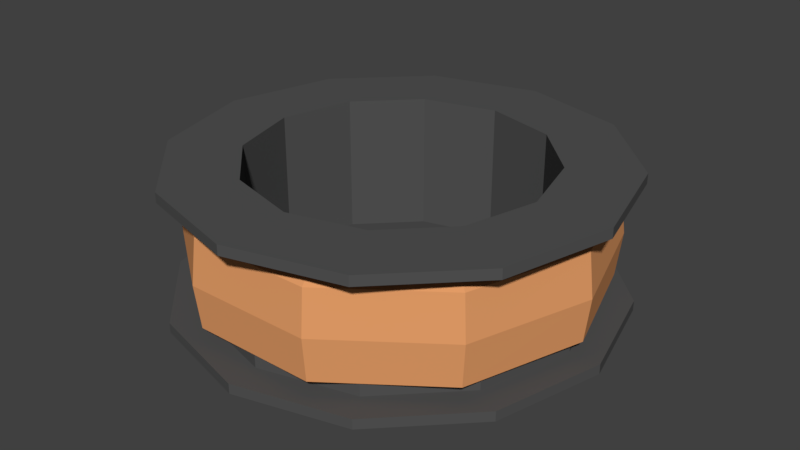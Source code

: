 # Source: CopperWire.blend  (saved by Blender 2.91.10; exported with 4.5.12 LTS)
import bpy
from mathutils import Matrix  # noqa: F401  (used for matrix-valued properties, if any)

bpy.ops.wm.read_factory_settings(use_empty=True)
scene = bpy.context.scene
scene.name = 'Scene'

# ---- collections
col_collection_1 = bpy.data.collections.new('Collection 1'); scene.collection.children.link(col_collection_1)

# ---- materials (node trees are filled in below, after node groups)
mat_copperwire = bpy.data.materials.new('CopperWire')
mat_copperwire.alpha_threshold = 0.0
mat_copperwire.use_transparent_shadow = False
mat_copperwire.diffuse_color = (0.8, 0.3474, 0.1393, 1.0)
mat_copperwire.roughness = 0.5
mat_copperwirespool = bpy.data.materials.new('CopperWireSpool')
mat_copperwirespool.alpha_threshold = 0.0
mat_copperwirespool.use_transparent_shadow = False
mat_copperwirespool.diffuse_color = (0.08714, 0.08714, 0.08714, 1.0)
mat_copperwirespool.roughness = 0.5

# ---- material node trees

# ---- world
world_world = bpy.data.worlds.new('World'); scene.world = world_world
world_world.color = (0.05088, 0.05088, 0.05088)
world_world.use_sun_shadow = False
world_world.sun_shadow_jitter_overblur = 0.0
world_world.cycles.sampling_method = 'MANUAL'

# ---- meshes
me_circle = bpy.data.meshes.new('Circle')
me_circle.from_pydata([(-0.07383, 0.1279, 0.11), (-0.07383, 0.1279, -0.03), (-0.1279, 0.07383, 0.11), (-0.1279, 0.07383, -0.03), (-0.1477, -2.038e-07, 0.11), (-0.1477, -2.038e-07, -0.03), (-0.1279, -0.07383, 0.11), (-0.1279, -0.07383, -0.03), (-0.07383, -0.1279, 0.11), (-0.07383, -0.1279, -0.03), (2.819e-08, -0.1477, 0.11), (2.819e-08, -0.1477, -0.03), (0.07383, -0.1279, 0.11), (0.07383, -0.1279, -0.03), (0.1279, -0.07383, 0.11), (0.1279, -0.07383, -0.03), (0.1477, -1.416e-07, 0.11), (0.1477, -1.416e-07, -0.03), (0.1279, 0.07383, 0.11), (0.1279, 0.07383, -0.03), (5.893e-09, 0.1477, 0.11), (0.07383, 0.1279, 0.11), (0.07383, 0.1279, -0.03), (5.893e-09, 0.1477, -0.03), (5.15e-09, 0.19, -0.01997), (5.15e-09, 0.19, 0.09997), (0.095, 0.1645, 0.09997), (0.095, 0.1645, -0.01997), (0.1645, 0.095, 0.09997), (0.1645, 0.095, -0.01997), (0.19, -1.371e-07, 0.09997), (0.19, -1.371e-07, -0.01997), (0.1645, -0.095, 0.09997), (0.1645, -0.095, -0.01997), (0.095, -0.1645, 0.09997), (0.095, -0.1645, -0.01997), (3.384e-08, -0.19, 0.09997), (3.384e-08, -0.19, -0.01997), (-0.095, -0.1645, 0.09997), (-0.095, -0.1645, -0.01997), (-0.1645, -0.095, 0.09997), (-0.1645, -0.095, -0.01997), (-0.19, -2.171e-07, 0.09997), (-0.19, -2.171e-07, -0.01997), (-0.1645, 0.095, 0.09997), (-0.1645, 0.095, -0.01997), (-0.095, 0.1645, 0.09997), (-0.095, 0.1645, -0.01997), (6.006e-09, 0.2204, -0.03), (0.1102, 0.1909, -0.03), (0.1102, 0.1909, 0.11), (6.006e-09, 0.2204, 0.11), (6.006e-09, 0.2204, 0.09997), (0.1102, 0.1909, -0.01997), (0.1909, 0.1102, -0.03), (0.1909, 0.1102, 0.11), (0.1909, 0.1102, -0.01997), (0.2204, -1.342e-07, -0.03), (0.2204, -1.342e-07, 0.11), (0.2204, -1.342e-07, -0.01997), (0.1909, -0.1102, -0.03), (0.1909, -0.1102, 0.11), (0.1909, -0.1102, -0.01997), (0.1102, -0.1909, -0.03), (0.1102, -0.1909, 0.11), (0.1102, -0.1909, -0.01997), (3.929e-08, -0.2204, -0.03), (3.929e-08, -0.2204, 0.11), (3.929e-08, -0.2204, -0.01997), (-0.1102, -0.1909, -0.03), (-0.1102, -0.1909, 0.11), (-0.1102, -0.1909, -0.01997), (-0.1909, -0.1102, -0.03), (-0.1909, -0.1102, 0.11), (-0.1909, -0.1102, -0.01997), (-0.2204, -2.271e-07, -0.03), (-0.2204, -2.271e-07, 0.11), (-0.2204, -2.271e-07, -0.01997), (-0.1909, 0.1102, -0.03), (-0.1909, 0.1102, 0.11), (-0.1909, 0.1102, -0.01997), (-0.1102, 0.1909, -0.03), (-0.1102, 0.1909, 0.11), (-0.1102, 0.1909, -0.01997), (6.006e-09, 0.2204, -0.01997), (0.1102, 0.1909, 0.09997), (0.1909, 0.1102, 0.09997), (0.2204, -1.342e-07, 0.09997), (0.1909, -0.1102, 0.09997), (0.1102, -0.1909, 0.09997), (3.929e-08, -0.2204, 0.09997), (-0.1102, -0.1909, 0.09997), (-0.1909, -0.1102, 0.09997), (-0.2204, -2.271e-07, 0.09997), (-0.1909, 0.1102, 0.09997), (-0.1102, 0.1909, 0.09997), (0.2073, -1.079e-09, 0.03874), (0.202, -5.96e-10, 0.08254), (0.175, 0.0, 0.1007), (0.175, 0.0, -0.02321), (0.202, -5.96e-10, -0.005063), (0.1677, 0.1218, 0.03874), (0.1635, 0.1188, 0.08254), (0.1416, 0.1029, 0.1007), (0.1416, 0.1029, -0.02321), (0.1635, 0.1188, -0.005063), (0.06405, 0.1971, 0.03874), (0.06244, 0.1922, 0.08254), (0.05408, 0.1664, 0.1007), (0.05408, 0.1664, -0.02321), (0.06244, 0.1922, -0.005063), (-0.06405, 0.1971, 0.03874), (-0.06244, 0.1922, 0.08254), (-0.05408, 0.1664, 0.1007), (-0.05408, 0.1664, -0.02321), (-0.06244, 0.1922, -0.005063), (-0.1677, 0.1218, 0.03874), (-0.1635, 0.1188, 0.08254), (-0.1416, 0.1029, 0.1007), (-0.1416, 0.1029, -0.02321), (-0.1635, 0.1188, -0.005063), (-0.2073, 1.704e-08, 0.03874), (-0.202, 1.707e-08, 0.08254), (-0.175, 1.53e-08, 0.1007), (-0.175, 1.53e-08, -0.02321), (-0.202, 1.707e-08, -0.005063), (-0.1677, -0.1218, 0.03874), (-0.1635, -0.1188, 0.08254), (-0.1416, -0.1029, 0.1007), (-0.1416, -0.1029, -0.02321), (-0.1635, -0.1188, -0.005063), (-0.06405, -0.1971, 0.03874), (-0.06244, -0.1922, 0.08254), (-0.05408, -0.1664, 0.1007), (-0.05408, -0.1664, -0.02321), (-0.06244, -0.1922, -0.005063), (0.06405, -0.1971, 0.03874), (0.06244, -0.1922, 0.08254), (0.05408, -0.1664, 0.1007), (0.05408, -0.1664, -0.02321), (0.06244, -0.1922, -0.005063), (0.1677, -0.1218, 0.03874), (0.1635, -0.1188, 0.08254), (0.1416, -0.1029, 0.1007), (0.1416, -0.1029, -0.02321), (0.1635, -0.1188, -0.005063)], [], [(24, 27, 53, 84), (42, 40, 92, 93), (33, 35, 65, 62), (28, 26, 85, 86), (41, 43, 77, 74), (36, 34, 89, 90), (27, 29, 56, 53), (44, 42, 93, 94), (35, 37, 68, 65), (30, 28, 86, 87), (43, 45, 80, 77), (38, 36, 90, 91), (29, 31, 59, 56), (47, 46, 25, 24), (46, 44, 94, 95), (45, 44, 46, 47), (37, 39, 71, 68), (43, 42, 44, 45), (32, 30, 87, 88), (41, 40, 42, 43), (45, 47, 83, 80), (39, 38, 40, 41), (40, 38, 91, 92), (37, 36, 38, 39), (31, 33, 62, 59), (35, 34, 36, 37), (25, 46, 95, 52), (33, 32, 34, 35), (26, 25, 52, 85), (31, 30, 32, 33), (39, 41, 74, 71), (29, 28, 30, 31), (34, 32, 88, 89), (27, 26, 28, 29), (47, 24, 84, 83), (24, 25, 26, 27), (52, 51, 50, 85), (85, 50, 55, 86), (86, 55, 58, 87), (87, 58, 61, 88), (88, 61, 64, 89), (89, 64, 67, 90), (90, 67, 70, 91), (91, 70, 73, 92), (92, 73, 76, 93), (93, 76, 79, 94), (75, 78, 3, 5), (94, 79, 82, 95), (95, 82, 51, 52), (60, 63, 13, 15), (81, 83, 84, 48), (78, 80, 83, 81), (75, 77, 80, 78), (72, 74, 77, 75), (69, 71, 74, 72), (66, 68, 71, 69), (63, 65, 68, 66), (60, 62, 65, 63), (57, 59, 62, 60), (54, 56, 59, 57), (49, 53, 56, 54), (48, 84, 53, 49), (64, 61, 14, 12), (79, 76, 4, 2), (54, 57, 17, 19), (69, 72, 7, 9), (48, 49, 22, 23), (58, 55, 18, 16), (73, 70, 8, 6), (50, 51, 20, 21), (63, 66, 11, 13), (78, 81, 1, 3), (67, 64, 12, 10), (82, 79, 2, 0), (57, 60, 15, 17), (72, 75, 5, 7), (61, 58, 16, 14), (76, 73, 6, 4), (49, 54, 19, 22), (66, 69, 9, 11), (81, 48, 23, 1), (55, 50, 21, 18), (70, 67, 10, 8), (51, 82, 0, 20), (0, 2, 3, 1), (20, 0, 1, 23), (21, 20, 23, 22), (18, 21, 22, 19), (16, 18, 19, 17), (14, 16, 17, 15), (12, 14, 15, 13), (10, 12, 13, 11), (8, 10, 11, 9), (6, 8, 9, 7), (4, 6, 7, 5), (2, 4, 5, 3), (96, 101, 102, 97), (97, 102, 103, 98), (99, 104, 105, 100), (100, 105, 101, 96), (101, 106, 107, 102), (102, 107, 108, 103), (104, 109, 110, 105), (105, 110, 106, 101), (106, 111, 112, 107), (107, 112, 113, 108), (109, 114, 115, 110), (110, 115, 111, 106), (111, 116, 117, 112), (112, 117, 118, 113), (114, 119, 120, 115), (115, 120, 116, 111), (116, 121, 122, 117), (117, 122, 123, 118), (119, 124, 125, 120), (120, 125, 121, 116), (121, 126, 127, 122), (122, 127, 128, 123), (124, 129, 130, 125), (125, 130, 126, 121), (126, 131, 132, 127), (127, 132, 133, 128), (129, 134, 135, 130), (130, 135, 131, 126), (131, 136, 137, 132), (132, 137, 138, 133), (134, 139, 140, 135), (135, 140, 136, 131), (136, 141, 142, 137), (137, 142, 143, 138), (139, 144, 145, 140), (140, 145, 141, 136), (141, 96, 97, 142), (142, 97, 98, 143), (144, 99, 100, 145), (145, 100, 96, 141)])
me_circle.polygons.foreach_set('material_index', [1, 1, 1, 1, 1, 1, 1, 1, 1, 1, 1, 1, 1, 1, 1, 1, 1, 1, 1, 1, 1, 1, 1, 1, 1, 1, 1, 1, 1, 1, 1, 1, 1, 1, 1, 1, 1, 1, 1, 1, 1, 1, 1, 1, 1, 1, 1, 1, 1, 1, 1, 1, 1, 1, 1, 1, 1, 1, 1, 1, 1, 1, 1, 1, 1, 1, 1, 1, 1, 1, 1, 1, 1, 1, 1, 1, 1, 1, 1, 1, 1, 1, 1, 1, 1, 1, 1, 1, 1, 1, 1, 1, 1, 1, 1, 1, 0, 0, 0, 0, 0, 0, 0, 0, 0, 0, 0, 0, 0, 0, 0, 0, 0, 0, 0, 0, 0, 0, 0, 0, 0, 0, 0, 0, 0, 0, 0, 0, 0, 0, 0, 0, 0, 0, 0, 0])
_uv = me_circle.uv_layers.new(name='UVMap')
_uv.uv.foreach_set('vector', [0.0, 0.0, 0.0, 0.0, 0.0, 0.0, 0.0, 0.0, 0.0, 0.0, 0.0, 0.0, 0.0, 0.0, 0.0, 0.0, 0.0, 0.0, 0.0, 0.0, 0.0, 0.0, 0.0, 0.0, 0.0, 0.0, 0.0, 0.0, 0.0, 0.0, 0.0, 0.0, 0.0, 0.0, 0.0, 0.0, 0.0, 0.0, 0.0, 0.0, 0.0, 0.0, 0.0, 0.0, 0.0, 0.0, 0.0, 0.0, 0.0, 0.0, 0.0, 0.0, 0.0, 0.0, 0.0, 0.0, 0.0, 0.0, 0.0, 0.0, 0.0, 0.0, 0.0, 0.0, 0.0, 0.0, 0.0, 0.0, 0.0, 0.0, 0.0, 0.0, 0.0, 0.0, 0.0, 0.0, 0.0, 0.0, 0.0, 0.0, 0.0, 0.0, 0.0, 0.0, 0.0, 0.0, 0.0, 0.0, 0.0, 0.0, 0.0, 0.0, 0.0, 0.0, 0.0, 0.0, 0.0, 0.0, 0.0, 0.0, 0.0, 0.0, 0.0, 0.0, 0.0, 0.0, 0.0, 0.0, 0.0, 0.0, 0.0, 0.0, 0.0, 0.0, 0.0, 0.0, 0.0, 0.0, 0.0, 0.0, 0.0, 0.0, 0.0, 0.0, 0.0, 0.0, 0.0, 0.0, 0.0, 0.0, 0.0, 0.0, 0.0, 0.0, 0.0, 0.0, 0.0, 0.0, 0.0, 0.0, 0.0, 0.0, 0.0, 0.0, 0.0, 0.0, 0.0, 0.0, 0.0, 0.0, 0.0, 0.0, 0.0, 0.0, 0.0, 0.0, 0.0, 0.0, 0.0, 0.0, 0.0, 0.0, 0.0, 0.0, 0.0, 0.0, 0.0, 0.0, 0.0, 0.0, 0.0, 0.0, 0.0, 0.0, 0.0, 0.0, 0.0, 0.0, 0.0, 0.0, 0.0, 0.0, 0.0, 0.0, 0.0, 0.0, 0.0, 0.0, 0.0, 0.0, 0.0, 0.0, 0.0, 0.0, 0.0, 0.0, 0.0, 0.0, 0.0, 0.0, 0.0, 0.0, 0.0, 0.0, 0.0, 0.0, 0.0, 0.0, 0.0, 0.0, 0.0, 0.0, 0.0, 0.0, 0.0, 0.0, 0.0, 0.0, 0.0, 0.0, 0.0, 0.0, 0.0, 0.0, 0.0, 0.0, 0.0, 0.0, 0.0, 0.0, 0.0, 0.0, 0.0, 0.0, 0.0, 0.0, 0.0, 0.0, 0.0, 0.0, 0.0, 0.0, 0.0, 0.0, 0.0, 0.0, 0.0, 0.0, 0.0, 0.0, 0.0, 0.0, 0.0, 0.0, 0.0, 0.0, 0.0, 0.0, 0.0, 0.0, 0.0, 0.0, 0.0, 0.0, 0.0, 0.0, 0.0, 0.0, 0.0, 0.0, 0.0, 0.0, 0.0, 0.0, 0.0, 0.0, 0.0, 0.0, 0.0, 0.0, 0.0, 0.0, 0.0, 0.0, 0.0, 0.0, 0.0, 0.0, 0.0, 0.0, 0.0, 0.0, 0.0, 0.0, 0.0, 0.0, 0.0, 0.0, 0.0, 0.0, 0.0, 0.0, 0.0, 0.0, 0.0, 0.0, 0.0, 0.0, 0.0, 0.0, 0.0, 0.0, 0.0, 0.0, 0.0, 0.0, 0.0, 0.0, 0.0, 0.0, 0.0, 0.0, 0.0, 0.0, 0.0, 0.0, 0.0, 0.0, 0.0, 0.0, 0.0, 0.0, 0.0, 0.0, 0.0, 0.0, 0.0, 0.0, 0.0, 0.0, 0.0, 0.0, 0.0, 0.0, 0.0, 0.0, 0.0, 0.0, 0.0, 0.0, 0.0, 0.0, 0.0, 0.0, 0.0, 0.0, 0.0, 0.0, 0.0, 0.0, 0.0, 0.0, 0.0, 0.0, 0.0, 0.0, 0.0, 0.0, 0.0, 0.0, 0.0, 0.0, 0.0, 0.0, 0.0, 0.0, 0.0, 0.0, 0.0, 0.0, 0.0, 0.0, 0.0, 0.0, 0.0, 0.0, 0.0, 0.0, 0.0, 0.0, 0.0, 0.0, 0.0, 0.0, 0.0, 0.0, 0.0, 0.0, 0.0, 0.0, 0.0, 0.0, 0.0, 0.0, 0.0, 0.0, 0.0, 0.0, 0.0, 0.0, 0.0, 0.0, 0.0, 0.0, 0.0, 0.0, 0.0, 0.0, 0.0, 0.0, 0.0, 0.0, 0.0, 0.0, 0.0, 0.0, 0.0, 0.0, 0.0, 0.0, 0.0, 0.0, 0.0, 0.0, 0.0, 0.0, 0.0, 0.0, 0.0, 0.0, 0.0, 0.0, 0.0, 0.0, 0.0, 0.0, 0.0, 0.0, 0.0, 0.0, 0.0, 0.0, 0.0, 0.0, 0.0, 0.0, 0.0, 0.0, 0.0, 0.0, 0.0, 0.0, 0.0, 0.0, 0.0, 0.0, 0.0, 0.0, 0.0, 0.0, 0.0, 0.0, 0.0, 0.0, 0.0, 0.0, 0.0, 0.0, 0.0, 0.0, 0.0, 0.0, 0.0, 0.0, 0.0, 0.0, 0.0, 0.0, 0.0, 0.0, 0.0, 0.0, 0.0, 0.0, 0.0, 0.0, 0.0, 0.0, 0.0, 0.0, 0.0, 0.0, 0.0, 0.0, 0.0, 0.0, 0.0, 0.0, 0.0, 0.0, 0.0, 0.0, 0.0, 0.0, 0.0, 0.0, 0.0, 0.0, 0.0, 0.0, 0.0, 0.0, 0.0, 0.0, 0.0, 0.0, 0.0, 0.0, 0.0, 0.0, 0.0, 0.0, 0.0, 0.0, 0.0, 0.0, 0.0, 0.0, 0.0, 0.0, 0.0, 0.0, 0.0, 0.0, 0.0, 0.0, 0.0, 0.0, 0.0, 0.0, 0.0, 0.0, 0.0, 0.0, 0.0, 0.0, 0.0, 0.0, 0.0, 0.0, 0.0, 0.0, 0.0, 0.0, 0.0, 0.0, 0.0, 0.0, 0.0, 0.0, 0.0, 0.0, 0.0, 0.0, 0.0, 0.0, 0.0, 0.0, 0.0, 0.0, 0.0, 0.0, 0.0, 0.0, 0.0, 0.0, 0.0, 0.0, 0.0, 0.0, 0.0, 0.0, 0.0, 0.0, 0.0, 0.0, 0.0, 0.0, 0.0, 0.0, 0.0, 0.0, 0.0, 0.0, 0.0, 0.0, 0.0, 0.0, 0.0, 0.0, 0.0, 0.0, 0.0, 0.0, 0.0, 0.0, 0.0, 0.0, 0.0, 0.0, 0.0, 0.0, 0.0, 0.0, 0.0, 0.0, 0.0, 0.0, 0.0, 0.0, 0.0, 0.0, 0.0, 0.0, 0.0, 0.0, 0.0, 0.0, 0.0, 0.0, 0.0, 0.0, 0.0, 0.0, 0.0, 0.0, 0.0, 0.0, 0.0, 0.0, 0.0, 0.0, 0.0, 0.0, 0.0, 0.0, 0.0, 0.0, 0.0, 0.0, 0.0, 0.0, 0.0, 0.0, 0.0, 0.0, 0.0, 0.0, 0.0, 0.0, 0.0, 0.0, 0.0, 0.0, 0.0, 0.0, 0.0, 0.0, 0.0, 0.0, 0.0, 0.0, 0.0, 0.0, 0.0, 0.0, 0.0, 0.0, 0.0, 0.0, 0.0, 0.0, 0.0, 0.0, 0.0, 0.0, 0.0, 0.0, 0.0, 0.0, 0.0, 0.0, 0.0, 0.0, 0.0, 0.0, 0.0, 0.0, 0.0, 0.0, 0.0, 0.0, 0.0, 0.0, 0.0, 0.0, 0.0, 0.0, 0.0, 0.0, 0.0, 0.0, 0.0, 0.0, 0.0, 0.0, 0.0, 0.0, 0.0, 0.0, 0.0, 0.0, 0.0, 0.0, 0.0, 0.0, 0.0, 0.0, 0.0, 0.0, 0.0, 0.0, 0.0, 0.0, 0.0, 0.0, 0.0, 0.0, 0.0, 0.0, 0.0, 0.0, 0.0, 0.0, 0.0, 0.0, 0.0, 0.0, 0.0, 0.0, 0.0, 0.0, 0.0, 0.0, 0.0, 0.0, 0.0, 0.0, 0.6, 0.5, 0.7, 0.5, 0.7, 0.625, 0.6, 0.625, 0.6, 0.625, 0.7, 0.625, 0.7, 0.75, 0.6, 0.75, 0.6, 0.25, 0.7, 0.25, 0.7, 0.375, 0.6, 0.375, 0.6, 0.375, 0.7, 0.375, 0.7, 0.5, 0.6, 0.5, 0.7, 0.5, 0.8, 0.5, 0.8, 0.625, 0.7, 0.625, 0.7, 0.625, 0.8, 0.625, 0.8, 0.75, 0.7, 0.75, 0.7, 0.25, 0.8, 0.25, 0.8, 0.375, 0.7, 0.375, 0.7, 0.375, 0.8, 0.375, 0.8, 0.5, 0.7, 0.5, 0.8, 0.5, 0.9, 0.5, 0.9, 0.625, 0.8, 0.625, 0.8, 0.625, 0.9, 0.625, 0.9, 0.75, 0.8, 0.75, 0.8, 0.25, 0.9, 0.25, 0.9, 0.375, 0.8, 0.375, 0.8, 0.375, 0.9, 0.375, 0.9, 0.5, 0.8, 0.5, 0.9, 0.5, 1.0, 0.5, 1.0, 0.625, 0.9, 0.625, 0.9, 0.625, 1.0, 0.625, 1.0, 0.75, 0.9, 0.75, 0.9, 0.25, 1.0, 0.25, 1.0, 0.375, 0.9, 0.375, 0.9, 0.375, 1.0, 0.375, 1.0, 0.5, 0.9, 0.5, -1.11e-16, 0.5, 0.1, 0.5, 0.1, 0.625, -1.11e-16, 0.625, -1.11e-16, 0.625, 0.1, 0.625, 0.1, 0.75, -1.11e-16, 0.75, -1.11e-16, 0.25, 0.1, 0.25, 0.1, 0.375, -1.11e-16, 0.375, -1.11e-16, 0.375, 0.1, 0.375, 0.1, 0.5, -1.11e-16, 0.5, 0.1, 0.5, 0.2, 0.5, 0.2, 0.625, 0.1, 0.625, 0.1, 0.625, 0.2, 0.625, 0.2, 0.75, 0.1, 0.75, 0.1, 0.25, 0.2, 0.25, 0.2, 0.375, 0.1, 0.375, 0.1, 0.375, 0.2, 0.375, 0.2, 0.5, 0.1, 0.5, 0.2, 0.5, 0.3, 0.5, 0.3, 0.625, 0.2, 0.625, 0.2, 0.625, 0.3, 0.625, 0.3, 0.75, 0.2, 0.75, 0.2, 0.25, 0.3, 0.25, 0.3, 0.375, 0.2, 0.375, 0.2, 0.375, 0.3, 0.375, 0.3, 0.5, 0.2, 0.5, 0.3, 0.5, 0.4, 0.5, 0.4, 0.625, 0.3, 0.625, 0.3, 0.625, 0.4, 0.625, 0.4, 0.75, 0.3, 0.75, 0.3, 0.25, 0.4, 0.25, 0.4, 0.375, 0.3, 0.375, 0.3, 0.375, 0.4, 0.375, 0.4, 0.5, 0.3, 0.5, 0.4, 0.5, 0.5, 0.5, 0.5, 0.625, 0.4, 0.625, 0.4, 0.625, 0.5, 0.625, 0.5, 0.75, 0.4, 0.75, 0.4, 0.25, 0.5, 0.25, 0.5, 0.375, 0.4, 0.375, 0.4, 0.375, 0.5, 0.375, 0.5, 0.5, 0.4, 0.5, 0.5, 0.5, 0.6, 0.5, 0.6, 0.625, 0.5, 0.625, 0.5, 0.625, 0.6, 0.625, 0.6, 0.75, 0.5, 0.75, 0.5, 0.25, 0.6, 0.25, 0.6, 0.375, 0.5, 0.375, 0.5, 0.375, 0.6, 0.375, 0.6, 0.5, 0.5, 0.5])
me_circle.materials.append(mat_copperwire)
me_circle.materials.append(mat_copperwirespool)
me_circle.use_remesh_preserve_volume = False
me_circle.use_remesh_preserve_attributes = False
me_circle.use_mirror_vertex_groups = False
me_circle.update()

# ---- objects
ob_copperwire = bpy.data.objects.new('CopperWire', me_circle)

# ---- transforms, parenting, visibility, modifiers, constraints
ob_copperwire.location = (0.0, 0.0, 0.0)
ob_copperwire.lineart.crease_threshold = 0.0

# ---- collection membership
col_collection_1.objects.link(ob_copperwire)

# ---- scene / render settings (as saved in the file)
scene.frame_start = 1; scene.frame_end = 250; scene.frame_set(1)
scene.render.engine = 'BLENDER_EEVEE_NEXT'
scene.render.resolution_percentage = 50
scene.render.dither_intensity = 0.0
scene.cycles.use_denoising = False
scene.cycles.samples = 128
scene.cycles.sampling_pattern = 'TABULATED_SOBOL'
scene.cycles.use_adaptive_sampling = False
scene.cycles.use_light_tree = False
scene.cycles.blur_glossy = 0.0
scene.cycles.sample_clamp_indirect = 0.0
scene.view_settings.view_transform = 'Standard'
bpy.context.view_layer.update()

# ---- added for rendering (the .blend has no active camera and no usable light): camera, sun
cam_auto = bpy.data.cameras.new('AutoCamera')
cam_auto.lens = 50.0
cam_auto.sensor_width = 36.0
cam_auto.clip_end = 1000.0
ob_auto_camera = bpy.data.objects.new('AutoCamera', cam_auto)
scene.collection.objects.link(ob_auto_camera)
ob_auto_camera.location = (0.591138, -0.709365, 0.51291)
ob_auto_camera.rotation_euler = (1.09748, -7.21219e-08, 0.694738)
scene.camera = ob_auto_camera
light_auto_sun = bpy.data.lights.new('AutoSun', 'SUN')
light_auto_sun.energy = 3.0
light_auto_sun.angle = 0.0523599
ob_auto_sun = bpy.data.objects.new('AutoSun', light_auto_sun)
scene.collection.objects.link(ob_auto_sun)
ob_auto_sun.rotation_euler = (0.872665, 0.174533, 0.523599)
bpy.context.view_layer.update()
